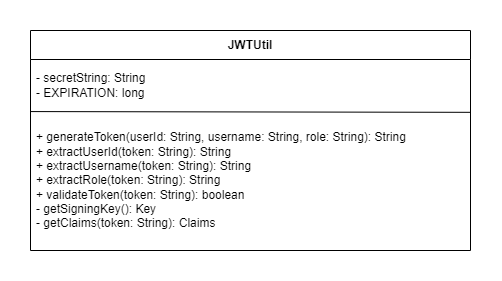

The diagram above was exported from draw.io. Its source (the exported page's mxGraphModel, read from the mxfile embedded in the PNG):
<mxGraphModel dx="1239" dy="667" grid="1" gridSize="10" guides="1" tooltips="1" connect="1" arrows="1" fold="1" page="1" pageScale="1" pageWidth="850" pageHeight="1100" math="0" shadow="0">
  <root>
    <mxCell id="0" />
    <mxCell id="1" parent="0" />
    <mxCell id="ZRsk7x4pl-pOaGZnZOSh-1" parent="1" style="swimlane;fontStyle=1;align=center;verticalAlign=middle;childLayout=stackLayout;horizontal=1;startSize=29;horizontalStack=0;resizeParent=1;resizeParentMax=0;resizeLast=0;collapsible=0;marginBottom=0;html=1;whiteSpace=wrap;" value="JWTUtil" vertex="1">
      <mxGeometry height="220" width="440" x="220" y="180" as="geometry" />
    </mxCell>
    <mxCell id="ZRsk7x4pl-pOaGZnZOSh-2" parent="ZRsk7x4pl-pOaGZnZOSh-1" style="text;html=1;strokeColor=none;fillColor=none;align=left;verticalAlign=middle;spacingLeft=4;spacingRight=4;overflow=hidden;rotatable=0;points=[[0,0.5],[1,0.5]];portConstraint=eastwest;whiteSpace=wrap;" value="&lt;div&gt;- secretString: String&lt;br&gt;- EXPIRATION: long&lt;br&gt;&lt;/div&gt;" vertex="1">
      <mxGeometry height="51" width="440" y="29" as="geometry" />
    </mxCell>
    <mxCell id="ZRsk7x4pl-pOaGZnZOSh-3" edge="1" parent="ZRsk7x4pl-pOaGZnZOSh-1" source="ZRsk7x4pl-pOaGZnZOSh-2" style="endArrow=none;html=1;rounded=0;entryX=1;entryY=0.013;entryDx=0;entryDy=0;entryPerimeter=0;exitX=0;exitY=1.021;exitDx=0;exitDy=0;exitPerimeter=0;" target="ZRsk7x4pl-pOaGZnZOSh-4" value="">
      <mxGeometry height="50" relative="1" width="50" as="geometry">
        <mxPoint y="89.51999999999998" as="sourcePoint" />
        <mxPoint x="160" y="89.51999999999998" as="targetPoint" />
      </mxGeometry>
    </mxCell>
    <mxCell id="ZRsk7x4pl-pOaGZnZOSh-4" parent="ZRsk7x4pl-pOaGZnZOSh-1" style="text;html=1;strokeColor=none;fillColor=none;align=left;verticalAlign=middle;spacingLeft=4;spacingRight=4;overflow=hidden;rotatable=0;points=[[0,0.5],[1,0.5]];portConstraint=eastwest;whiteSpace=wrap;" value="+ generateToken(userId: String, username: String, role: String): String&lt;br&gt;+ extractUserId(token: String): String&lt;br&gt;+ extractUsername(token: String): String&lt;br&gt;+ extractRole(token: String): String&lt;br&gt;+ validateToken(token: String): boolean&lt;br&gt;- getSigningKey(): Key&lt;br&gt;- getClaims(token: String): Claims" vertex="1">
      <mxGeometry height="140" width="440" y="80" as="geometry" />
    </mxCell>
  </root>
</mxGraphModel>